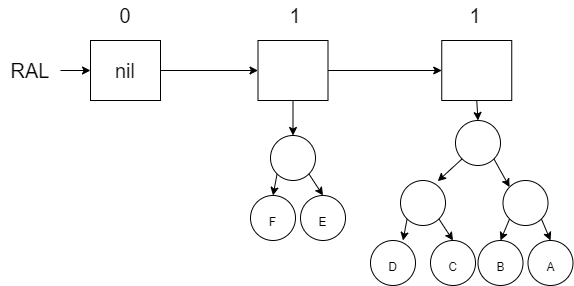

The diagram above was exported from draw.io. Its source (the exported page's mxGraphModel, read from the mxfile embedded in the PNG):
<mxGraphModel dx="1203" dy="829" grid="1" gridSize="10" guides="1" tooltips="1" connect="1" arrows="1" fold="1" page="1" pageScale="1" pageWidth="850" pageHeight="1100" math="0" shadow="0">
  <root>
    <mxCell id="0" />
    <mxCell id="1" parent="0" />
    <mxCell id="-DS1Y1ChxDshjBo23wWi-69" value="" style="edgeStyle=none;rounded=0;orthogonalLoop=1;jettySize=auto;html=1;fontSize=12;" edge="1" parent="1" source="-DS1Y1ChxDshjBo23wWi-3" target="-DS1Y1ChxDshjBo23wWi-4">
      <mxGeometry relative="1" as="geometry" />
    </mxCell>
    <mxCell id="-DS1Y1ChxDshjBo23wWi-3" value="nil" style="rounded=0;whiteSpace=wrap;html=1;fontSize=20;" vertex="1" parent="1">
      <mxGeometry x="130" y="130" width="70" height="60" as="geometry" />
    </mxCell>
    <mxCell id="-DS1Y1ChxDshjBo23wWi-70" value="" style="edgeStyle=none;rounded=0;orthogonalLoop=1;jettySize=auto;html=1;fontSize=12;" edge="1" parent="1" source="-DS1Y1ChxDshjBo23wWi-4" target="-DS1Y1ChxDshjBo23wWi-5">
      <mxGeometry relative="1" as="geometry" />
    </mxCell>
    <mxCell id="-DS1Y1ChxDshjBo23wWi-89" style="edgeStyle=none;rounded=0;orthogonalLoop=1;jettySize=auto;html=1;exitX=0.5;exitY=1;exitDx=0;exitDy=0;entryX=0.5;entryY=0;entryDx=0;entryDy=0;fontSize=12;" edge="1" parent="1" source="-DS1Y1ChxDshjBo23wWi-4" target="-DS1Y1ChxDshjBo23wWi-86">
      <mxGeometry relative="1" as="geometry" />
    </mxCell>
    <mxCell id="-DS1Y1ChxDshjBo23wWi-4" value="" style="rounded=0;whiteSpace=wrap;html=1;fontSize=20;" vertex="1" parent="1">
      <mxGeometry x="297.5" y="130" width="70" height="60" as="geometry" />
    </mxCell>
    <mxCell id="-DS1Y1ChxDshjBo23wWi-65" style="edgeStyle=none;rounded=0;orthogonalLoop=1;jettySize=auto;html=1;exitX=0.5;exitY=1;exitDx=0;exitDy=0;entryX=0.5;entryY=0;entryDx=0;entryDy=0;fontSize=12;" edge="1" parent="1" source="-DS1Y1ChxDshjBo23wWi-5" target="-DS1Y1ChxDshjBo23wWi-17">
      <mxGeometry relative="1" as="geometry" />
    </mxCell>
    <mxCell id="-DS1Y1ChxDshjBo23wWi-5" value="" style="rounded=0;whiteSpace=wrap;html=1;fontSize=20;" vertex="1" parent="1">
      <mxGeometry x="481.25" y="130" width="70" height="60" as="geometry" />
    </mxCell>
    <mxCell id="-DS1Y1ChxDshjBo23wWi-8" value="1" style="text;html=1;strokeColor=none;fillColor=none;align=center;verticalAlign=middle;whiteSpace=wrap;rounded=0;fontSize=20;" vertex="1" parent="1">
      <mxGeometry x="305" y="90" width="60" height="30" as="geometry" />
    </mxCell>
    <mxCell id="-DS1Y1ChxDshjBo23wWi-9" value="0" style="text;html=1;strokeColor=none;fillColor=none;align=center;verticalAlign=middle;whiteSpace=wrap;rounded=0;fontSize=20;" vertex="1" parent="1">
      <mxGeometry x="135" y="90" width="60" height="30" as="geometry" />
    </mxCell>
    <mxCell id="-DS1Y1ChxDshjBo23wWi-10" value="1" style="text;html=1;strokeColor=none;fillColor=none;align=center;verticalAlign=middle;whiteSpace=wrap;rounded=0;fontSize=20;" vertex="1" parent="1">
      <mxGeometry x="485" y="90" width="60" height="30" as="geometry" />
    </mxCell>
    <mxCell id="-DS1Y1ChxDshjBo23wWi-27" style="edgeStyle=none;rounded=0;orthogonalLoop=1;jettySize=auto;html=1;exitX=0;exitY=1;exitDx=0;exitDy=0;entryX=0.828;entryY=0.015;entryDx=0;entryDy=0;entryPerimeter=0;fontSize=12;" edge="1" parent="1" source="-DS1Y1ChxDshjBo23wWi-17" target="-DS1Y1ChxDshjBo23wWi-18">
      <mxGeometry relative="1" as="geometry" />
    </mxCell>
    <mxCell id="-DS1Y1ChxDshjBo23wWi-28" style="edgeStyle=none;rounded=0;orthogonalLoop=1;jettySize=auto;html=1;exitX=1;exitY=1;exitDx=0;exitDy=0;entryX=0;entryY=0;entryDx=0;entryDy=0;fontSize=12;" edge="1" parent="1" source="-DS1Y1ChxDshjBo23wWi-17" target="-DS1Y1ChxDshjBo23wWi-19">
      <mxGeometry relative="1" as="geometry" />
    </mxCell>
    <mxCell id="-DS1Y1ChxDshjBo23wWi-17" value="" style="ellipse;whiteSpace=wrap;html=1;aspect=fixed;fontSize=20;" vertex="1" parent="1">
      <mxGeometry x="495" y="210" width="45" height="45" as="geometry" />
    </mxCell>
    <mxCell id="-DS1Y1ChxDshjBo23wWi-29" style="edgeStyle=none;rounded=0;orthogonalLoop=1;jettySize=auto;html=1;exitX=0;exitY=1;exitDx=0;exitDy=0;entryX=0.5;entryY=0;entryDx=0;entryDy=0;fontSize=12;" edge="1" parent="1" source="-DS1Y1ChxDshjBo23wWi-18">
      <mxGeometry relative="1" as="geometry">
        <mxPoint x="442.5" y="330" as="targetPoint" />
      </mxGeometry>
    </mxCell>
    <mxCell id="-DS1Y1ChxDshjBo23wWi-30" style="edgeStyle=none;rounded=0;orthogonalLoop=1;jettySize=auto;html=1;exitX=1;exitY=1;exitDx=0;exitDy=0;entryX=0.5;entryY=0;entryDx=0;entryDy=0;fontSize=12;" edge="1" parent="1" source="-DS1Y1ChxDshjBo23wWi-18" target="-DS1Y1ChxDshjBo23wWi-21">
      <mxGeometry relative="1" as="geometry" />
    </mxCell>
    <mxCell id="-DS1Y1ChxDshjBo23wWi-18" value="" style="ellipse;whiteSpace=wrap;html=1;aspect=fixed;fontSize=20;" vertex="1" parent="1">
      <mxGeometry x="440" y="270" width="45" height="45" as="geometry" />
    </mxCell>
    <mxCell id="-DS1Y1ChxDshjBo23wWi-31" style="edgeStyle=none;rounded=0;orthogonalLoop=1;jettySize=auto;html=1;exitX=0;exitY=1;exitDx=0;exitDy=0;entryX=0.5;entryY=0;entryDx=0;entryDy=0;fontSize=12;" edge="1" parent="1" source="-DS1Y1ChxDshjBo23wWi-19" target="-DS1Y1ChxDshjBo23wWi-22">
      <mxGeometry relative="1" as="geometry" />
    </mxCell>
    <mxCell id="-DS1Y1ChxDshjBo23wWi-32" style="edgeStyle=none;rounded=0;orthogonalLoop=1;jettySize=auto;html=1;exitX=1;exitY=1;exitDx=0;exitDy=0;entryX=0.5;entryY=0;entryDx=0;entryDy=0;fontSize=12;" edge="1" parent="1" source="-DS1Y1ChxDshjBo23wWi-19" target="-DS1Y1ChxDshjBo23wWi-23">
      <mxGeometry relative="1" as="geometry" />
    </mxCell>
    <mxCell id="-DS1Y1ChxDshjBo23wWi-19" value="" style="ellipse;whiteSpace=wrap;html=1;aspect=fixed;fontSize=20;" vertex="1" parent="1">
      <mxGeometry x="542.5" y="270" width="45" height="45" as="geometry" />
    </mxCell>
    <mxCell id="-DS1Y1ChxDshjBo23wWi-20" value="&lt;font style=&quot;font-size: 12px&quot;&gt;D&lt;/font&gt;" style="ellipse;whiteSpace=wrap;html=1;aspect=fixed;fontSize=20;" vertex="1" parent="1">
      <mxGeometry x="410" y="330" width="45" height="45" as="geometry" />
    </mxCell>
    <mxCell id="-DS1Y1ChxDshjBo23wWi-21" value="&lt;font style=&quot;font-size: 12px&quot;&gt;C&lt;/font&gt;" style="ellipse;whiteSpace=wrap;html=1;aspect=fixed;fontSize=20;" vertex="1" parent="1">
      <mxGeometry x="470" y="330" width="45" height="45" as="geometry" />
    </mxCell>
    <mxCell id="-DS1Y1ChxDshjBo23wWi-22" value="&lt;font style=&quot;font-size: 12px&quot;&gt;B&lt;/font&gt;" style="ellipse;whiteSpace=wrap;html=1;aspect=fixed;fontSize=20;" vertex="1" parent="1">
      <mxGeometry x="517.5" y="330" width="45" height="45" as="geometry" />
    </mxCell>
    <mxCell id="-DS1Y1ChxDshjBo23wWi-23" value="&lt;font style=&quot;font-size: 12px&quot;&gt;A&lt;/font&gt;" style="ellipse;whiteSpace=wrap;html=1;aspect=fixed;fontSize=20;" vertex="1" parent="1">
      <mxGeometry x="567.5" y="330" width="45" height="45" as="geometry" />
    </mxCell>
    <mxCell id="-DS1Y1ChxDshjBo23wWi-68" style="edgeStyle=none;rounded=0;orthogonalLoop=1;jettySize=auto;html=1;exitX=1;exitY=0.5;exitDx=0;exitDy=0;entryX=0;entryY=0.5;entryDx=0;entryDy=0;fontSize=12;" edge="1" parent="1" source="-DS1Y1ChxDshjBo23wWi-67" target="-DS1Y1ChxDshjBo23wWi-3">
      <mxGeometry relative="1" as="geometry" />
    </mxCell>
    <mxCell id="-DS1Y1ChxDshjBo23wWi-67" value="RAL" style="text;html=1;strokeColor=none;fillColor=none;align=center;verticalAlign=middle;whiteSpace=wrap;rounded=0;fontSize=20;" vertex="1" parent="1">
      <mxGeometry x="40" y="145" width="60" height="30" as="geometry" />
    </mxCell>
    <mxCell id="-DS1Y1ChxDshjBo23wWi-84" style="edgeStyle=none;rounded=0;orthogonalLoop=1;jettySize=auto;html=1;exitX=0;exitY=1;exitDx=0;exitDy=0;entryX=0.5;entryY=0;entryDx=0;entryDy=0;fontSize=12;" edge="1" parent="1" source="-DS1Y1ChxDshjBo23wWi-86" target="-DS1Y1ChxDshjBo23wWi-87">
      <mxGeometry relative="1" as="geometry" />
    </mxCell>
    <mxCell id="-DS1Y1ChxDshjBo23wWi-85" style="edgeStyle=none;rounded=0;orthogonalLoop=1;jettySize=auto;html=1;exitX=1;exitY=1;exitDx=0;exitDy=0;entryX=0.5;entryY=0;entryDx=0;entryDy=0;fontSize=12;" edge="1" parent="1" source="-DS1Y1ChxDshjBo23wWi-86" target="-DS1Y1ChxDshjBo23wWi-88">
      <mxGeometry relative="1" as="geometry" />
    </mxCell>
    <mxCell id="-DS1Y1ChxDshjBo23wWi-86" value="" style="ellipse;whiteSpace=wrap;html=1;aspect=fixed;fontSize=20;" vertex="1" parent="1">
      <mxGeometry x="310" y="225" width="45" height="45" as="geometry" />
    </mxCell>
    <mxCell id="-DS1Y1ChxDshjBo23wWi-87" value="&lt;font style=&quot;font-size: 12px&quot;&gt;F&lt;/font&gt;" style="ellipse;whiteSpace=wrap;html=1;aspect=fixed;fontSize=20;" vertex="1" parent="1">
      <mxGeometry x="290" y="285" width="45" height="45" as="geometry" />
    </mxCell>
    <mxCell id="-DS1Y1ChxDshjBo23wWi-88" value="&lt;font style=&quot;font-size: 12px&quot;&gt;E&lt;/font&gt;" style="ellipse;whiteSpace=wrap;html=1;aspect=fixed;fontSize=20;" vertex="1" parent="1">
      <mxGeometry x="340" y="285" width="45" height="45" as="geometry" />
    </mxCell>
  </root>
</mxGraphModel>